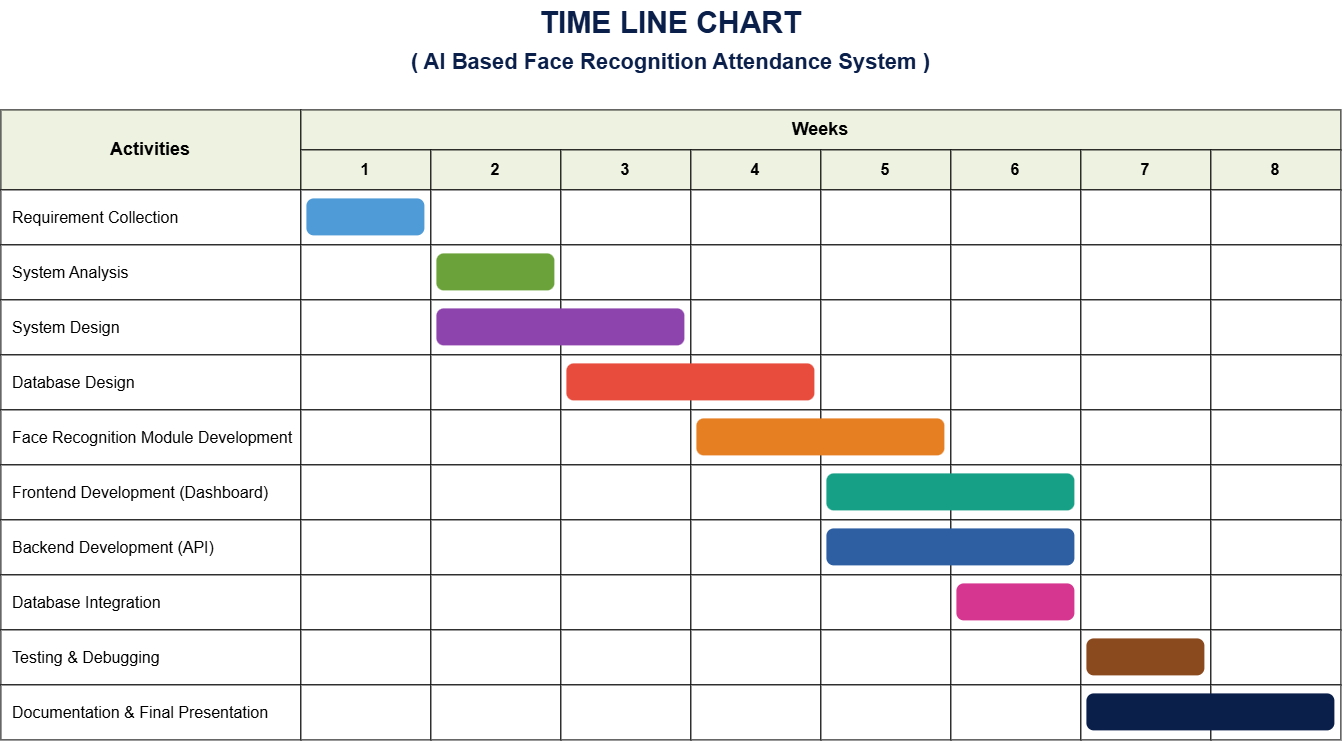

The diagram above was exported from draw.io. Its source (the exported page's mxGraphModel, read from the mxfile embedded in the PNG):
<mxGraphModel dx="1586" dy="783" grid="1" gridSize="10" guides="1" tooltips="1" connect="1" arrows="1" fold="1" page="1" pageScale="1" pageWidth="850" pageHeight="1100" math="0" shadow="0">
  <root>
    <mxCell id="0" />
    <mxCell id="1" parent="0" />
    <mxCell id="title1" parent="1" style="text;html=1;align=center;verticalAlign=middle;fontStyle=1;fontSize=30;fontColor=#0b1f4b;" value="TIME LINE CHART" vertex="1">
      <mxGeometry height="45" width="1340" x="20" y="10" as="geometry" />
    </mxCell>
    <mxCell id="title2" parent="1" style="text;html=1;align=center;verticalAlign=middle;fontStyle=1;fontSize=22;fontColor=#0b1f4b;" value="( AI Based Face Recognition Attendance System )" vertex="1">
      <mxGeometry height="35" width="1340" x="20" y="55" as="geometry" />
    </mxCell>
    <mxCell id="hdr_act" parent="1" style="rounded=0;whiteSpace=wrap;html=1;fillColor=#eef2e0;strokeColor=#000000;fontStyle=1;fontSize=18;" value="Activities" vertex="1">
      <mxGeometry height="80" width="300" x="20" y="120" as="geometry" />
    </mxCell>
    <mxCell id="hdr_weeks" parent="1" style="rounded=0;whiteSpace=wrap;html=1;fillColor=#eef2e0;strokeColor=#000000;fontStyle=1;fontSize=18;" value="Weeks" vertex="1">
      <mxGeometry height="40" width="1040" x="320" y="120" as="geometry" />
    </mxCell>
    <mxCell id="hdr_w1" parent="1" style="rounded=0;whiteSpace=wrap;html=1;fillColor=#eef2e0;strokeColor=#000000;fontStyle=1;fontSize=16;" value="1" vertex="1">
      <mxGeometry height="40" width="130" x="320" y="160" as="geometry" />
    </mxCell>
    <mxCell id="hdr_w2" parent="1" style="rounded=0;whiteSpace=wrap;html=1;fillColor=#eef2e0;strokeColor=#000000;fontStyle=1;fontSize=16;" value="2" vertex="1">
      <mxGeometry height="40" width="130" x="450" y="160" as="geometry" />
    </mxCell>
    <mxCell id="hdr_w3" parent="1" style="rounded=0;whiteSpace=wrap;html=1;fillColor=#eef2e0;strokeColor=#000000;fontStyle=1;fontSize=16;" value="3" vertex="1">
      <mxGeometry height="40" width="130" x="580" y="160" as="geometry" />
    </mxCell>
    <mxCell id="hdr_w4" parent="1" style="rounded=0;whiteSpace=wrap;html=1;fillColor=#eef2e0;strokeColor=#000000;fontStyle=1;fontSize=16;" value="4" vertex="1">
      <mxGeometry height="40" width="130" x="710" y="160" as="geometry" />
    </mxCell>
    <mxCell id="hdr_w5" parent="1" style="rounded=0;whiteSpace=wrap;html=1;fillColor=#eef2e0;strokeColor=#000000;fontStyle=1;fontSize=16;" value="5" vertex="1">
      <mxGeometry height="40" width="130" x="840" y="160" as="geometry" />
    </mxCell>
    <mxCell id="hdr_w6" parent="1" style="rounded=0;whiteSpace=wrap;html=1;fillColor=#eef2e0;strokeColor=#000000;fontStyle=1;fontSize=16;" value="6" vertex="1">
      <mxGeometry height="40" width="130" x="970" y="160" as="geometry" />
    </mxCell>
    <mxCell id="hdr_w7" parent="1" style="rounded=0;whiteSpace=wrap;html=1;fillColor=#eef2e0;strokeColor=#000000;fontStyle=1;fontSize=16;" value="7" vertex="1">
      <mxGeometry height="40" width="130" x="1100" y="160" as="geometry" />
    </mxCell>
    <mxCell id="hdr_w8" parent="1" style="rounded=0;whiteSpace=wrap;html=1;fillColor=#eef2e0;strokeColor=#000000;fontStyle=1;fontSize=16;" value="8" vertex="1">
      <mxGeometry height="40" width="130" x="1230" y="160" as="geometry" />
    </mxCell>
    <mxCell id="act_lbl0" parent="1" style="rounded=0;whiteSpace=wrap;html=1;fillColor=#ffffff;strokeColor=#000000;fontSize=16;align=left;spacingLeft=10;" value="Requirement Collection" vertex="1">
      <mxGeometry height="55" width="300" x="20" y="200" as="geometry" />
    </mxCell>
    <mxCell id="cell_0_1" parent="1" style="rounded=0;whiteSpace=wrap;html=1;fillColor=#ffffff;strokeColor=#000000;" value="" vertex="1">
      <mxGeometry height="55" width="130" x="320" y="200" as="geometry" />
    </mxCell>
    <mxCell id="cell_0_2" parent="1" style="rounded=0;whiteSpace=wrap;html=1;fillColor=#ffffff;strokeColor=#000000;" value="" vertex="1">
      <mxGeometry height="55" width="130" x="450" y="200" as="geometry" />
    </mxCell>
    <mxCell id="cell_0_3" parent="1" style="rounded=0;whiteSpace=wrap;html=1;fillColor=#ffffff;strokeColor=#000000;" value="" vertex="1">
      <mxGeometry height="55" width="130" x="580" y="200" as="geometry" />
    </mxCell>
    <mxCell id="cell_0_4" parent="1" style="rounded=0;whiteSpace=wrap;html=1;fillColor=#ffffff;strokeColor=#000000;" value="" vertex="1">
      <mxGeometry height="55" width="130" x="710" y="200" as="geometry" />
    </mxCell>
    <mxCell id="cell_0_5" parent="1" style="rounded=0;whiteSpace=wrap;html=1;fillColor=#ffffff;strokeColor=#000000;" value="" vertex="1">
      <mxGeometry height="55" width="130" x="840" y="200" as="geometry" />
    </mxCell>
    <mxCell id="cell_0_6" parent="1" style="rounded=0;whiteSpace=wrap;html=1;fillColor=#ffffff;strokeColor=#000000;" value="" vertex="1">
      <mxGeometry height="55" width="130" x="970" y="200" as="geometry" />
    </mxCell>
    <mxCell id="cell_0_7" parent="1" style="rounded=0;whiteSpace=wrap;html=1;fillColor=#ffffff;strokeColor=#000000;" value="" vertex="1">
      <mxGeometry height="55" width="130" x="1100" y="200" as="geometry" />
    </mxCell>
    <mxCell id="cell_0_8" parent="1" style="rounded=0;whiteSpace=wrap;html=1;fillColor=#ffffff;strokeColor=#000000;" value="" vertex="1">
      <mxGeometry height="55" width="130" x="1230" y="200" as="geometry" />
    </mxCell>
    <mxCell id="act_lbl1" parent="1" style="rounded=0;whiteSpace=wrap;html=1;fillColor=#ffffff;strokeColor=#000000;fontSize=16;align=left;spacingLeft=10;" value="System Analysis" vertex="1">
      <mxGeometry height="55" width="300" x="20" y="255" as="geometry" />
    </mxCell>
    <mxCell id="cell_1_1" parent="1" style="rounded=0;whiteSpace=wrap;html=1;fillColor=#ffffff;strokeColor=#000000;" value="" vertex="1">
      <mxGeometry height="55" width="130" x="320" y="255" as="geometry" />
    </mxCell>
    <mxCell id="cell_1_2" parent="1" style="rounded=0;whiteSpace=wrap;html=1;fillColor=#ffffff;strokeColor=#000000;" value="" vertex="1">
      <mxGeometry height="55" width="130" x="450" y="255" as="geometry" />
    </mxCell>
    <mxCell id="cell_1_3" parent="1" style="rounded=0;whiteSpace=wrap;html=1;fillColor=#ffffff;strokeColor=#000000;" value="" vertex="1">
      <mxGeometry height="55" width="130" x="580" y="255" as="geometry" />
    </mxCell>
    <mxCell id="cell_1_4" parent="1" style="rounded=0;whiteSpace=wrap;html=1;fillColor=#ffffff;strokeColor=#000000;" value="" vertex="1">
      <mxGeometry height="55" width="130" x="710" y="255" as="geometry" />
    </mxCell>
    <mxCell id="cell_1_5" parent="1" style="rounded=0;whiteSpace=wrap;html=1;fillColor=#ffffff;strokeColor=#000000;" value="" vertex="1">
      <mxGeometry height="55" width="130" x="840" y="255" as="geometry" />
    </mxCell>
    <mxCell id="cell_1_6" parent="1" style="rounded=0;whiteSpace=wrap;html=1;fillColor=#ffffff;strokeColor=#000000;" value="" vertex="1">
      <mxGeometry height="55" width="130" x="970" y="255" as="geometry" />
    </mxCell>
    <mxCell id="cell_1_7" parent="1" style="rounded=0;whiteSpace=wrap;html=1;fillColor=#ffffff;strokeColor=#000000;" value="" vertex="1">
      <mxGeometry height="55" width="130" x="1100" y="255" as="geometry" />
    </mxCell>
    <mxCell id="cell_1_8" parent="1" style="rounded=0;whiteSpace=wrap;html=1;fillColor=#ffffff;strokeColor=#000000;" value="" vertex="1">
      <mxGeometry height="55" width="130" x="1230" y="255" as="geometry" />
    </mxCell>
    <mxCell id="act_lbl2" parent="1" style="rounded=0;whiteSpace=wrap;html=1;fillColor=#ffffff;strokeColor=#000000;fontSize=16;align=left;spacingLeft=10;" value="System Design" vertex="1">
      <mxGeometry height="55" width="300" x="20" y="310" as="geometry" />
    </mxCell>
    <mxCell id="cell_2_1" parent="1" style="rounded=0;whiteSpace=wrap;html=1;fillColor=#ffffff;strokeColor=#000000;" value="" vertex="1">
      <mxGeometry height="55" width="130" x="320" y="310" as="geometry" />
    </mxCell>
    <mxCell id="cell_2_2" parent="1" style="rounded=0;whiteSpace=wrap;html=1;fillColor=#ffffff;strokeColor=#000000;" value="" vertex="1">
      <mxGeometry height="55" width="130" x="450" y="310" as="geometry" />
    </mxCell>
    <mxCell id="cell_2_3" parent="1" style="rounded=0;whiteSpace=wrap;html=1;fillColor=#ffffff;strokeColor=#000000;" value="" vertex="1">
      <mxGeometry height="55" width="130" x="580" y="310" as="geometry" />
    </mxCell>
    <mxCell id="cell_2_4" parent="1" style="rounded=0;whiteSpace=wrap;html=1;fillColor=#ffffff;strokeColor=#000000;" value="" vertex="1">
      <mxGeometry height="55" width="130" x="710" y="310" as="geometry" />
    </mxCell>
    <mxCell id="cell_2_5" parent="1" style="rounded=0;whiteSpace=wrap;html=1;fillColor=#ffffff;strokeColor=#000000;" value="" vertex="1">
      <mxGeometry height="55" width="130" x="840" y="310" as="geometry" />
    </mxCell>
    <mxCell id="cell_2_6" parent="1" style="rounded=0;whiteSpace=wrap;html=1;fillColor=#ffffff;strokeColor=#000000;" value="" vertex="1">
      <mxGeometry height="55" width="130" x="970" y="310" as="geometry" />
    </mxCell>
    <mxCell id="cell_2_7" parent="1" style="rounded=0;whiteSpace=wrap;html=1;fillColor=#ffffff;strokeColor=#000000;" value="" vertex="1">
      <mxGeometry height="55" width="130" x="1100" y="310" as="geometry" />
    </mxCell>
    <mxCell id="cell_2_8" parent="1" style="rounded=0;whiteSpace=wrap;html=1;fillColor=#ffffff;strokeColor=#000000;" value="" vertex="1">
      <mxGeometry height="55" width="130" x="1230" y="310" as="geometry" />
    </mxCell>
    <mxCell id="act_lbl3" parent="1" style="rounded=0;whiteSpace=wrap;html=1;fillColor=#ffffff;strokeColor=#000000;fontSize=16;align=left;spacingLeft=10;" value="Database Design" vertex="1">
      <mxGeometry height="55" width="300" x="20" y="365" as="geometry" />
    </mxCell>
    <mxCell id="cell_3_1" parent="1" style="rounded=0;whiteSpace=wrap;html=1;fillColor=#ffffff;strokeColor=#000000;" value="" vertex="1">
      <mxGeometry height="55" width="130" x="320" y="365" as="geometry" />
    </mxCell>
    <mxCell id="cell_3_2" parent="1" style="rounded=0;whiteSpace=wrap;html=1;fillColor=#ffffff;strokeColor=#000000;" value="" vertex="1">
      <mxGeometry height="55" width="130" x="450" y="365" as="geometry" />
    </mxCell>
    <mxCell id="cell_3_3" parent="1" style="rounded=0;whiteSpace=wrap;html=1;fillColor=#ffffff;strokeColor=#000000;" value="" vertex="1">
      <mxGeometry height="55" width="130" x="580" y="365" as="geometry" />
    </mxCell>
    <mxCell id="cell_3_4" parent="1" style="rounded=0;whiteSpace=wrap;html=1;fillColor=#ffffff;strokeColor=#000000;" value="" vertex="1">
      <mxGeometry height="55" width="130" x="710" y="365" as="geometry" />
    </mxCell>
    <mxCell id="cell_3_5" parent="1" style="rounded=0;whiteSpace=wrap;html=1;fillColor=#ffffff;strokeColor=#000000;" value="" vertex="1">
      <mxGeometry height="55" width="130" x="840" y="365" as="geometry" />
    </mxCell>
    <mxCell id="cell_3_6" parent="1" style="rounded=0;whiteSpace=wrap;html=1;fillColor=#ffffff;strokeColor=#000000;" value="" vertex="1">
      <mxGeometry height="55" width="130" x="970" y="365" as="geometry" />
    </mxCell>
    <mxCell id="cell_3_7" parent="1" style="rounded=0;whiteSpace=wrap;html=1;fillColor=#ffffff;strokeColor=#000000;" value="" vertex="1">
      <mxGeometry height="55" width="130" x="1100" y="365" as="geometry" />
    </mxCell>
    <mxCell id="cell_3_8" parent="1" style="rounded=0;whiteSpace=wrap;html=1;fillColor=#ffffff;strokeColor=#000000;" value="" vertex="1">
      <mxGeometry height="55" width="130" x="1230" y="365" as="geometry" />
    </mxCell>
    <mxCell id="act_lbl4" parent="1" style="rounded=0;whiteSpace=wrap;html=1;fillColor=#ffffff;strokeColor=#000000;fontSize=16;align=left;spacingLeft=10;" value="Face Recognition Module Development" vertex="1">
      <mxGeometry height="55" width="300" x="20" y="420" as="geometry" />
    </mxCell>
    <mxCell id="cell_4_1" parent="1" style="rounded=0;whiteSpace=wrap;html=1;fillColor=#ffffff;strokeColor=#000000;" value="" vertex="1">
      <mxGeometry height="55" width="130" x="320" y="420" as="geometry" />
    </mxCell>
    <mxCell id="cell_4_2" parent="1" style="rounded=0;whiteSpace=wrap;html=1;fillColor=#ffffff;strokeColor=#000000;" value="" vertex="1">
      <mxGeometry height="55" width="130" x="450" y="420" as="geometry" />
    </mxCell>
    <mxCell id="cell_4_3" parent="1" style="rounded=0;whiteSpace=wrap;html=1;fillColor=#ffffff;strokeColor=#000000;" value="" vertex="1">
      <mxGeometry height="55" width="130" x="580" y="420" as="geometry" />
    </mxCell>
    <mxCell id="cell_4_4" parent="1" style="rounded=0;whiteSpace=wrap;html=1;fillColor=#ffffff;strokeColor=#000000;" value="" vertex="1">
      <mxGeometry height="55" width="130" x="710" y="420" as="geometry" />
    </mxCell>
    <mxCell id="cell_4_5" parent="1" style="rounded=0;whiteSpace=wrap;html=1;fillColor=#ffffff;strokeColor=#000000;" value="" vertex="1">
      <mxGeometry height="55" width="130" x="840" y="420" as="geometry" />
    </mxCell>
    <mxCell id="cell_4_6" parent="1" style="rounded=0;whiteSpace=wrap;html=1;fillColor=#ffffff;strokeColor=#000000;" value="" vertex="1">
      <mxGeometry height="55" width="130" x="970" y="420" as="geometry" />
    </mxCell>
    <mxCell id="cell_4_7" parent="1" style="rounded=0;whiteSpace=wrap;html=1;fillColor=#ffffff;strokeColor=#000000;" value="" vertex="1">
      <mxGeometry height="55" width="130" x="1100" y="420" as="geometry" />
    </mxCell>
    <mxCell id="cell_4_8" parent="1" style="rounded=0;whiteSpace=wrap;html=1;fillColor=#ffffff;strokeColor=#000000;" value="" vertex="1">
      <mxGeometry height="55" width="130" x="1230" y="420" as="geometry" />
    </mxCell>
    <mxCell id="act_lbl5" parent="1" style="rounded=0;whiteSpace=wrap;html=1;fillColor=#ffffff;strokeColor=#000000;fontSize=16;align=left;spacingLeft=10;" value="Frontend Development (Dashboard)" vertex="1">
      <mxGeometry height="55" width="300" x="20" y="475" as="geometry" />
    </mxCell>
    <mxCell id="cell_5_1" parent="1" style="rounded=0;whiteSpace=wrap;html=1;fillColor=#ffffff;strokeColor=#000000;" value="" vertex="1">
      <mxGeometry height="55" width="130" x="320" y="475" as="geometry" />
    </mxCell>
    <mxCell id="cell_5_2" parent="1" style="rounded=0;whiteSpace=wrap;html=1;fillColor=#ffffff;strokeColor=#000000;" value="" vertex="1">
      <mxGeometry height="55" width="130" x="450" y="475" as="geometry" />
    </mxCell>
    <mxCell id="cell_5_3" parent="1" style="rounded=0;whiteSpace=wrap;html=1;fillColor=#ffffff;strokeColor=#000000;" value="" vertex="1">
      <mxGeometry height="55" width="130" x="580" y="475" as="geometry" />
    </mxCell>
    <mxCell id="cell_5_4" parent="1" style="rounded=0;whiteSpace=wrap;html=1;fillColor=#ffffff;strokeColor=#000000;" value="" vertex="1">
      <mxGeometry height="55" width="130" x="710" y="475" as="geometry" />
    </mxCell>
    <mxCell id="cell_5_5" parent="1" style="rounded=0;whiteSpace=wrap;html=1;fillColor=#ffffff;strokeColor=#000000;" value="" vertex="1">
      <mxGeometry height="55" width="130" x="840" y="475" as="geometry" />
    </mxCell>
    <mxCell id="cell_5_6" parent="1" style="rounded=0;whiteSpace=wrap;html=1;fillColor=#ffffff;strokeColor=#000000;" value="" vertex="1">
      <mxGeometry height="55" width="130" x="970" y="475" as="geometry" />
    </mxCell>
    <mxCell id="cell_5_7" parent="1" style="rounded=0;whiteSpace=wrap;html=1;fillColor=#ffffff;strokeColor=#000000;" value="" vertex="1">
      <mxGeometry height="55" width="130" x="1100" y="475" as="geometry" />
    </mxCell>
    <mxCell id="cell_5_8" parent="1" style="rounded=0;whiteSpace=wrap;html=1;fillColor=#ffffff;strokeColor=#000000;" value="" vertex="1">
      <mxGeometry height="55" width="130" x="1230" y="475" as="geometry" />
    </mxCell>
    <mxCell id="act_lbl6" parent="1" style="rounded=0;whiteSpace=wrap;html=1;fillColor=#ffffff;strokeColor=#000000;fontSize=16;align=left;spacingLeft=10;" value="Backend Development (API)" vertex="1">
      <mxGeometry height="55" width="300" x="20" y="530" as="geometry" />
    </mxCell>
    <mxCell id="cell_6_1" parent="1" style="rounded=0;whiteSpace=wrap;html=1;fillColor=#ffffff;strokeColor=#000000;" value="" vertex="1">
      <mxGeometry height="55" width="130" x="320" y="530" as="geometry" />
    </mxCell>
    <mxCell id="cell_6_2" parent="1" style="rounded=0;whiteSpace=wrap;html=1;fillColor=#ffffff;strokeColor=#000000;" value="" vertex="1">
      <mxGeometry height="55" width="130" x="450" y="530" as="geometry" />
    </mxCell>
    <mxCell id="cell_6_3" parent="1" style="rounded=0;whiteSpace=wrap;html=1;fillColor=#ffffff;strokeColor=#000000;" value="" vertex="1">
      <mxGeometry height="55" width="130" x="580" y="530" as="geometry" />
    </mxCell>
    <mxCell id="cell_6_4" parent="1" style="rounded=0;whiteSpace=wrap;html=1;fillColor=#ffffff;strokeColor=#000000;" value="" vertex="1">
      <mxGeometry height="55" width="130" x="710" y="530" as="geometry" />
    </mxCell>
    <mxCell id="cell_6_5" parent="1" style="rounded=0;whiteSpace=wrap;html=1;fillColor=#ffffff;strokeColor=#000000;" value="" vertex="1">
      <mxGeometry height="55" width="130" x="840" y="530" as="geometry" />
    </mxCell>
    <mxCell id="cell_6_6" parent="1" style="rounded=0;whiteSpace=wrap;html=1;fillColor=#ffffff;strokeColor=#000000;" value="" vertex="1">
      <mxGeometry height="55" width="130" x="970" y="530" as="geometry" />
    </mxCell>
    <mxCell id="cell_6_7" parent="1" style="rounded=0;whiteSpace=wrap;html=1;fillColor=#ffffff;strokeColor=#000000;" value="" vertex="1">
      <mxGeometry height="55" width="130" x="1100" y="530" as="geometry" />
    </mxCell>
    <mxCell id="cell_6_8" parent="1" style="rounded=0;whiteSpace=wrap;html=1;fillColor=#ffffff;strokeColor=#000000;" value="" vertex="1">
      <mxGeometry height="55" width="130" x="1230" y="530" as="geometry" />
    </mxCell>
    <mxCell id="act_lbl7" parent="1" style="rounded=0;whiteSpace=wrap;html=1;fillColor=#ffffff;strokeColor=#000000;fontSize=16;align=left;spacingLeft=10;" value="Database Integration" vertex="1">
      <mxGeometry height="55" width="300" x="20" y="585" as="geometry" />
    </mxCell>
    <mxCell id="cell_7_1" parent="1" style="rounded=0;whiteSpace=wrap;html=1;fillColor=#ffffff;strokeColor=#000000;" value="" vertex="1">
      <mxGeometry height="55" width="130" x="320" y="585" as="geometry" />
    </mxCell>
    <mxCell id="cell_7_2" parent="1" style="rounded=0;whiteSpace=wrap;html=1;fillColor=#ffffff;strokeColor=#000000;" value="" vertex="1">
      <mxGeometry height="55" width="130" x="450" y="585" as="geometry" />
    </mxCell>
    <mxCell id="cell_7_3" parent="1" style="rounded=0;whiteSpace=wrap;html=1;fillColor=#ffffff;strokeColor=#000000;" value="" vertex="1">
      <mxGeometry height="55" width="130" x="580" y="585" as="geometry" />
    </mxCell>
    <mxCell id="cell_7_4" parent="1" style="rounded=0;whiteSpace=wrap;html=1;fillColor=#ffffff;strokeColor=#000000;" value="" vertex="1">
      <mxGeometry height="55" width="130" x="710" y="585" as="geometry" />
    </mxCell>
    <mxCell id="cell_7_5" parent="1" style="rounded=0;whiteSpace=wrap;html=1;fillColor=#ffffff;strokeColor=#000000;" value="" vertex="1">
      <mxGeometry height="55" width="130" x="840" y="585" as="geometry" />
    </mxCell>
    <mxCell id="cell_7_6" parent="1" style="rounded=0;whiteSpace=wrap;html=1;fillColor=#ffffff;strokeColor=#000000;" value="" vertex="1">
      <mxGeometry height="55" width="130" x="970" y="585" as="geometry" />
    </mxCell>
    <mxCell id="cell_7_7" parent="1" style="rounded=0;whiteSpace=wrap;html=1;fillColor=#ffffff;strokeColor=#000000;" value="" vertex="1">
      <mxGeometry height="55" width="130" x="1100" y="585" as="geometry" />
    </mxCell>
    <mxCell id="cell_7_8" parent="1" style="rounded=0;whiteSpace=wrap;html=1;fillColor=#ffffff;strokeColor=#000000;" value="" vertex="1">
      <mxGeometry height="55" width="130" x="1230" y="585" as="geometry" />
    </mxCell>
    <mxCell id="act_lbl8" parent="1" style="rounded=0;whiteSpace=wrap;html=1;fillColor=#ffffff;strokeColor=#000000;fontSize=16;align=left;spacingLeft=10;" value="Testing &amp; Debugging" vertex="1">
      <mxGeometry height="55" width="300" x="20" y="640" as="geometry" />
    </mxCell>
    <mxCell id="cell_8_1" parent="1" style="rounded=0;whiteSpace=wrap;html=1;fillColor=#ffffff;strokeColor=#000000;" value="" vertex="1">
      <mxGeometry height="55" width="130" x="320" y="640" as="geometry" />
    </mxCell>
    <mxCell id="cell_8_2" parent="1" style="rounded=0;whiteSpace=wrap;html=1;fillColor=#ffffff;strokeColor=#000000;" value="" vertex="1">
      <mxGeometry height="55" width="130" x="450" y="640" as="geometry" />
    </mxCell>
    <mxCell id="cell_8_3" parent="1" style="rounded=0;whiteSpace=wrap;html=1;fillColor=#ffffff;strokeColor=#000000;" value="" vertex="1">
      <mxGeometry height="55" width="130" x="580" y="640" as="geometry" />
    </mxCell>
    <mxCell id="cell_8_4" parent="1" style="rounded=0;whiteSpace=wrap;html=1;fillColor=#ffffff;strokeColor=#000000;" value="" vertex="1">
      <mxGeometry height="55" width="130" x="710" y="640" as="geometry" />
    </mxCell>
    <mxCell id="cell_8_5" parent="1" style="rounded=0;whiteSpace=wrap;html=1;fillColor=#ffffff;strokeColor=#000000;" value="" vertex="1">
      <mxGeometry height="55" width="130" x="840" y="640" as="geometry" />
    </mxCell>
    <mxCell id="cell_8_6" parent="1" style="rounded=0;whiteSpace=wrap;html=1;fillColor=#ffffff;strokeColor=#000000;" value="" vertex="1">
      <mxGeometry height="55" width="130" x="970" y="640" as="geometry" />
    </mxCell>
    <mxCell id="cell_8_7" parent="1" style="rounded=0;whiteSpace=wrap;html=1;fillColor=#ffffff;strokeColor=#000000;" value="" vertex="1">
      <mxGeometry height="55" width="130" x="1100" y="640" as="geometry" />
    </mxCell>
    <mxCell id="cell_8_8" parent="1" style="rounded=0;whiteSpace=wrap;html=1;fillColor=#ffffff;strokeColor=#000000;" value="" vertex="1">
      <mxGeometry height="55" width="130" x="1230" y="640" as="geometry" />
    </mxCell>
    <mxCell id="act_lbl9" parent="1" style="rounded=0;whiteSpace=wrap;html=1;fillColor=#ffffff;strokeColor=#000000;fontSize=16;align=left;spacingLeft=10;" value="Documentation &amp; Final Presentation" vertex="1">
      <mxGeometry height="55" width="300" x="20" y="695" as="geometry" />
    </mxCell>
    <mxCell id="cell_9_1" parent="1" style="rounded=0;whiteSpace=wrap;html=1;fillColor=#ffffff;strokeColor=#000000;" value="" vertex="1">
      <mxGeometry height="55" width="130" x="320" y="695" as="geometry" />
    </mxCell>
    <mxCell id="cell_9_2" parent="1" style="rounded=0;whiteSpace=wrap;html=1;fillColor=#ffffff;strokeColor=#000000;" value="" vertex="1">
      <mxGeometry height="55" width="130" x="450" y="695" as="geometry" />
    </mxCell>
    <mxCell id="cell_9_3" parent="1" style="rounded=0;whiteSpace=wrap;html=1;fillColor=#ffffff;strokeColor=#000000;" value="" vertex="1">
      <mxGeometry height="55" width="130" x="580" y="695" as="geometry" />
    </mxCell>
    <mxCell id="cell_9_4" parent="1" style="rounded=0;whiteSpace=wrap;html=1;fillColor=#ffffff;strokeColor=#000000;" value="" vertex="1">
      <mxGeometry height="55" width="130" x="710" y="695" as="geometry" />
    </mxCell>
    <mxCell id="cell_9_5" parent="1" style="rounded=0;whiteSpace=wrap;html=1;fillColor=#ffffff;strokeColor=#000000;" value="" vertex="1">
      <mxGeometry height="55" width="130" x="840" y="695" as="geometry" />
    </mxCell>
    <mxCell id="cell_9_6" parent="1" style="rounded=0;whiteSpace=wrap;html=1;fillColor=#ffffff;strokeColor=#000000;" value="" vertex="1">
      <mxGeometry height="55" width="130" x="970" y="695" as="geometry" />
    </mxCell>
    <mxCell id="cell_9_7" parent="1" style="rounded=0;whiteSpace=wrap;html=1;fillColor=#ffffff;strokeColor=#000000;" value="" vertex="1">
      <mxGeometry height="55" width="130" x="1100" y="695" as="geometry" />
    </mxCell>
    <mxCell id="cell_9_8" parent="1" style="rounded=0;whiteSpace=wrap;html=1;fillColor=#ffffff;strokeColor=#000000;" value="" vertex="1">
      <mxGeometry height="55" width="130" x="1230" y="695" as="geometry" />
    </mxCell>
    <mxCell id="bar0" parent="1" style="rounded=1;arcSize=20;whiteSpace=wrap;html=1;fillColor=#4E9BD8;strokeColor=none;" value="" vertex="1">
      <mxGeometry height="37" width="118" x="326" y="209" as="geometry" />
    </mxCell>
    <mxCell id="bar1" parent="1" style="rounded=1;arcSize=20;whiteSpace=wrap;html=1;fillColor=#6BA23A;strokeColor=none;" value="" vertex="1">
      <mxGeometry height="37" width="118" x="456" y="264" as="geometry" />
    </mxCell>
    <mxCell id="bar2" parent="1" style="rounded=1;arcSize=20;whiteSpace=wrap;html=1;fillColor=#8E44AD;strokeColor=none;" value="" vertex="1">
      <mxGeometry height="37" width="248" x="456" y="319" as="geometry" />
    </mxCell>
    <mxCell id="bar3" parent="1" style="rounded=1;arcSize=20;whiteSpace=wrap;html=1;fillColor=#E74C3C;strokeColor=none;" value="" vertex="1">
      <mxGeometry height="37" width="248" x="586" y="374" as="geometry" />
    </mxCell>
    <mxCell id="bar4" parent="1" style="rounded=1;arcSize=20;whiteSpace=wrap;html=1;fillColor=#E67E22;strokeColor=none;" value="" vertex="1">
      <mxGeometry height="37" width="248" x="716" y="429" as="geometry" />
    </mxCell>
    <mxCell id="bar5" parent="1" style="rounded=1;arcSize=20;whiteSpace=wrap;html=1;fillColor=#16A085;strokeColor=none;" value="" vertex="1">
      <mxGeometry height="37" width="248" x="846" y="484" as="geometry" />
    </mxCell>
    <mxCell id="bar6" parent="1" style="rounded=1;arcSize=20;whiteSpace=wrap;html=1;fillColor=#2E5FA3;strokeColor=none;" value="" vertex="1">
      <mxGeometry height="37" width="248" x="846" y="539" as="geometry" />
    </mxCell>
    <mxCell id="bar7" parent="1" style="rounded=1;arcSize=20;whiteSpace=wrap;html=1;fillColor=#D6368F;strokeColor=none;" value="" vertex="1">
      <mxGeometry height="37" width="118" x="976" y="594" as="geometry" />
    </mxCell>
    <mxCell id="bar8" parent="1" style="rounded=1;arcSize=20;whiteSpace=wrap;html=1;fillColor=#8B4A1E;strokeColor=none;" value="" vertex="1">
      <mxGeometry height="37" width="118" x="1106" y="649" as="geometry" />
    </mxCell>
    <mxCell id="bar9" parent="1" style="rounded=1;arcSize=20;whiteSpace=wrap;html=1;fillColor=#0B1F4B;strokeColor=none;" value="" vertex="1">
      <mxGeometry height="37" width="248" x="1106" y="704" as="geometry" />
    </mxCell>
  </root>
</mxGraphModel>